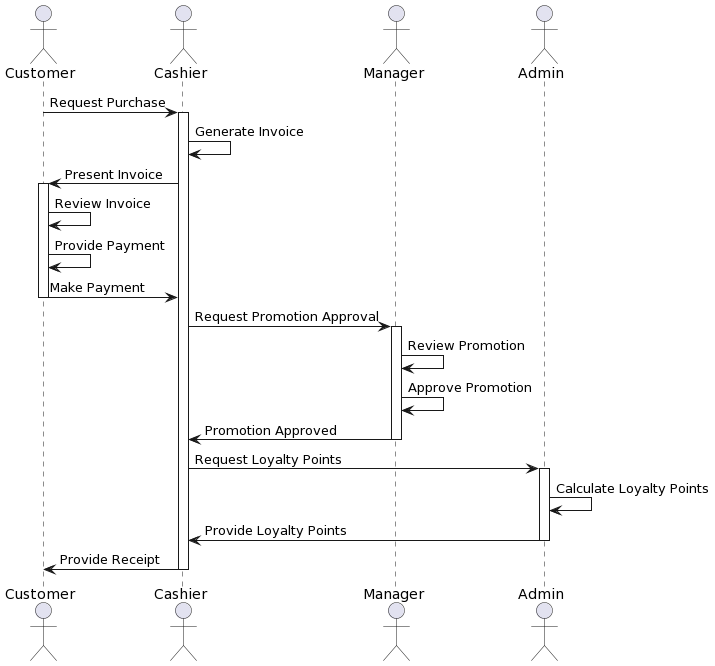

The diagram above was rendered by PlantUML. Its source (embedded in the PNG):
@startuml
actor Customer
actor Cashier
actor Manager
actor Admin

Customer -> Cashier: Request Purchase
activate Cashier

Cashier -> Cashier: Generate Invoice
Cashier -> Customer: Present Invoice
activate Customer

Customer -> Customer: Review Invoice
Customer -> Customer: Provide Payment
Customer -> Cashier: Make Payment
deactivate Customer

Cashier -> Manager: Request Promotion Approval
activate Manager

Manager -> Manager: Review Promotion
Manager -> Manager: Approve Promotion
Manager -> Cashier: Promotion Approved
deactivate Manager

Cashier -> Admin: Request Loyalty Points
activate Admin

Admin -> Admin: Calculate Loyalty Points
Admin -> Cashier: Provide Loyalty Points
deactivate Admin

Cashier -> Customer: Provide Receipt
deactivate Cashier
@enduml